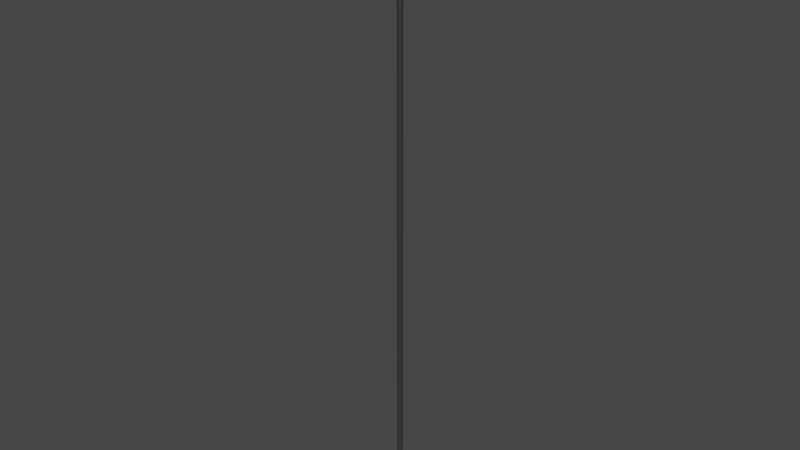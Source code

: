 # Source: LightBulb.blend  (saved by Blender 2.91.10; exported with 4.5.12 LTS)
import bpy
from mathutils import Matrix  # noqa: F401  (used for matrix-valued properties, if any)

bpy.ops.wm.read_factory_settings(use_empty=True)
scene = bpy.context.scene
scene.name = 'Scene'

# ---- collections
col_collection = bpy.data.collections.new('Collection'); scene.collection.children.link(col_collection)

# ---- materials (node trees are filled in below, after node groups)
mat_glass = bpy.data.materials.new('Glass')
mat_glass.alpha_threshold = 0.0
mat_glass.use_transparent_shadow = False
mat_glass.line_color = (0.0, 0.0, 0.0, 1.0)
mat_base = bpy.data.materials.new('Base')
mat_base.use_transparent_shadow = False
mat_light = bpy.data.materials.new('Light')
mat_light.use_transparent_shadow = False

# ---- material node trees
mat_glass.use_nodes = True; mat_glass.node_tree.nodes.clear()
_N = mat_glass.node_tree.nodes; _L = mat_glass.node_tree.links
n0 = _N.new('ShaderNodeOutputMaterial'); n0.name = 'Material Output'; n0.location = (300, 300)
n1 = _N.new('ShaderNodeBsdfPrincipled'); n1.name = 'Principled BSDF'; n1.location = (10, 300)
n1.distribution = 'GGX'
n1.subsurface_method = 'BURLEY'
n1.inputs[2].default_value = 0.4
n1.inputs[3].default_value = 1.45
n1.inputs[27].default_value = (0.0, 0.0, 0.0, 1.0)
n1.inputs[28].default_value = 1.0
_L.new(n1.outputs[0], n0.inputs[0])
n0.is_active_output = True
mat_base.use_nodes = True; mat_base.node_tree.nodes.clear()
_N = mat_base.node_tree.nodes; _L = mat_base.node_tree.links
n0 = _N.new('ShaderNodeBsdfPrincipled'); n0.name = 'Principled BSDF'; n0.location = (10, 300)
n0.distribution = 'GGX'
n0.subsurface_method = 'BURLEY'
n0.inputs[0].default_value = (0.03522, 0.03522, 0.03522, 1.0)
n0.inputs[3].default_value = 1.45
n0.inputs[27].default_value = (0.0, 0.0, 0.0, 1.0)
n0.inputs[28].default_value = 1.0
n1 = _N.new('ShaderNodeOutputMaterial'); n1.name = 'Material Output'; n1.location = (300, 300)
_L.new(n0.outputs[0], n1.inputs[0])
n1.is_active_output = True
mat_light.use_nodes = True; mat_light.node_tree.nodes.clear()
_N = mat_light.node_tree.nodes; _L = mat_light.node_tree.links
n0 = _N.new('ShaderNodeBsdfPrincipled'); n0.name = 'Principled BSDF'; n0.location = (10, 300)
n0.distribution = 'GGX'
n0.subsurface_method = 'BURLEY'
n0.inputs[0].default_value = (0.8, 0.4751, 0.0, 1.0)
n0.inputs[3].default_value = 1.45
n0.inputs[27].default_value = (0.0, 0.0, 0.0, 1.0)
n0.inputs[28].default_value = 1.0
n1 = _N.new('ShaderNodeOutputMaterial'); n1.name = 'Material Output'; n1.location = (300, 300)
_L.new(n0.outputs[0], n1.inputs[0])
n1.is_active_output = True

# ---- world
world_world = bpy.data.worlds.new('World'); scene.world = world_world
world_world.use_nodes = True; world_world.node_tree.nodes.clear()
_N = world_world.node_tree.nodes; _L = world_world.node_tree.links
n0 = _N.new('ShaderNodeOutputWorld'); n0.name = 'World Output'; n0.location = (300, 300)
n1 = _N.new('ShaderNodeBackground'); n1.name = 'Background'; n1.location = (10, 300)
n1.inputs[0].default_value = (0.05088, 0.05088, 0.05088, 1.0)
_L.new(n1.outputs[0], n0.inputs[0])
n0.is_active_output = True
world_world.color = (0.05088, 0.05088, 0.05088)
world_world.use_sun_shadow = False
world_world.sun_shadow_jitter_overblur = 0.0

# ---- meshes
me_cube = bpy.data.meshes.new('Cube')
me_cube.from_pydata([(1.315, 1.315, 0.5748), (1.315, 1.315, -1.645), (1.315, -1.315, 0.5748), (1.315, -1.315, -1.645), (-1.315, 1.315, 0.5748), (-1.315, 1.315, -1.645), (-1.315, -1.315, 0.5748), (-1.315, -1.315, -1.645), (0.2824, -0.2824, 0.8024), (-0.2824, -0.2824, 0.8024), (-0.2824, 0.2824, 0.8024), (0.2824, 0.2824, 0.8024), (0.2803, -0.2803, 0.9704), (0.2803, 0.2803, 0.9704), (-0.2803, -0.2803, 0.9704), (-0.2803, 0.2803, 0.9704), (0.3392, -0.3392, 1.76), (-0.3392, -0.3392, 1.76), (0.3392, 0.3392, 1.76), (-0.3392, 0.3392, 1.76), (0.3612, -0.3612, 0.9342), (0.3612, 0.3612, 0.9342), (-0.3612, -0.3612, 0.9342), (-0.3612, 0.3612, 0.9342), (0.3405, -0.3405, 1.713), (0.3405, 0.3405, 1.713), (-0.3405, -0.3405, 1.713), (-0.3405, 0.3405, 1.713), (0.3392, -0.3392, 72.65), (-0.3392, -0.3392, 72.65), (0.3392, 0.3392, 72.65), (-0.3392, 0.3392, 72.65), (-0.3392, 0.3392, 72.4), (0.3392, 0.3392, 72.4), (0.3392, -0.3392, 72.4), (-0.3392, -0.3392, 72.4), (-0.507, -0.507, -0.4614), (-0.507, -0.507, 0.3946), (-0.507, 0.507, -0.4614), (-0.507, 0.507, 0.3946), (0.507, -0.507, -0.4614), (0.507, -0.507, 0.3946), (0.507, 0.507, -0.4614), (0.507, 0.507, 0.3946), (0.2067, -0.2067, 0.5411), (-0.2067, -0.2067, 0.5411), (-0.2067, 0.2067, 0.5411), (0.2067, 0.2067, 0.5411), (0.1561, -0.1561, 1.033), (0.1561, 0.1561, 1.033), (-0.1561, -0.1561, 1.033), (-0.1561, 0.1561, 1.033)], [], [(3, 2, 6, 7), (7, 6, 4, 5), (5, 1, 3, 7), (1, 0, 2, 3), (5, 4, 0, 1), (0, 4, 10, 11), (2, 0, 11, 8), (4, 6, 9, 10), (6, 2, 8, 9), (11, 10, 15, 13), (8, 11, 13, 12), (10, 9, 14, 15), (9, 8, 12, 14), (13, 15, 23, 21), (15, 14, 22, 23), (12, 13, 21, 20), (14, 12, 20, 22), (26, 24, 16, 17), (33, 32, 31, 30), (27, 26, 17, 19), (24, 25, 18, 16), (25, 27, 19, 18), (21, 23, 27, 25), (20, 21, 25, 24), (23, 22, 26, 27), (22, 20, 24, 26), (30, 31, 29, 28), (34, 33, 30, 28), (32, 35, 29, 31), (35, 34, 28, 29), (17, 16, 34, 35), (19, 17, 35, 32), (16, 18, 33, 34), (18, 19, 32, 33), (36, 37, 39, 38), (40, 41, 37, 36), (38, 42, 40, 36), (42, 43, 41, 40), (38, 39, 43, 42), (43, 39, 46, 47), (41, 43, 47, 44), (39, 37, 45, 46), (37, 41, 44, 45), (47, 46, 51, 49), (44, 47, 49, 48), (46, 45, 50, 51), (45, 44, 48, 50)])
me_cube.polygons.foreach_set('use_smooth', [True] * 47)
me_cube.polygons.foreach_set('material_index', [0, 0, 0, 0, 0, 0, 0, 0, 0, 0, 0, 0, 0, 1, 1, 1, 1, 1, 1, 1, 1, 1, 1, 1, 1, 1, 1, 1, 1, 1, 1, 1, 1, 1, 2, 2, 2, 2, 2, 2, 2, 2, 2, 2, 2, 2, 2])
_uv = me_cube.uv_layers.new(name='UVMap')
_uv.uv.foreach_set('vector', [0.375, 0.75, 0.625, 0.75, 0.625, 1.0, 0.375, 1.0, 0.375, 0.0, 0.625, 0.0, 0.625, 0.25, 0.375, 0.25, 0.125, 0.5, 0.375, 0.5, 0.375, 0.75, 0.125, 0.75, 0.375, 0.5, 0.625, 0.5, 0.625, 0.75, 0.375, 0.75, 0.375, 0.25, 0.625, 0.25, 0.625, 0.5, 0.375, 0.5, 0.625, 0.5, 0.625, 0.25, 0.625, 0.25, 0.625, 0.5, 0.625, 0.75, 0.625, 0.5, 0.625, 0.5, 0.625, 0.75, 0.625, 0.25, 0.625, 0.0, 0.625, 0.0, 0.625, 0.25, 0.625, 1.0, 0.625, 0.75, 0.625, 0.75, 0.625, 1.0, 0.625, 0.5, 0.625, 0.25, 0.625, 0.25, 0.625, 0.5, 0.625, 0.75, 0.625, 0.5, 0.625, 0.5, 0.625, 0.75, 0.625, 0.25, 0.625, 0.0, 0.625, 0.0, 0.625, 0.25, 0.625, 1.0, 0.625, 0.75, 0.625, 0.75, 0.625, 1.0, 0.625, 0.5, 0.625, 0.25, 0.625, 0.25, 0.625, 0.5, 0.625, 0.25, 0.625, 0.0, 0.625, 0.0, 0.625, 0.25, 0.625, 0.75, 0.625, 0.5, 0.625, 0.5, 0.625, 0.75, 0.625, 1.0, 0.625, 0.75, 0.625, 0.75, 0.625, 1.0, 0.625, 1.0, 0.625, 0.75, 0.625, 0.75, 0.625, 1.0, 0.625, 0.5, 0.625, 0.25, 0.625, 0.25, 0.625, 0.5, 0.625, 0.25, 0.625, 0.0, 0.625, 0.0, 0.625, 0.25, 0.625, 0.75, 0.625, 0.5, 0.625, 0.5, 0.625, 0.75, 0.625, 0.5, 0.625, 0.25, 0.625, 0.25, 0.625, 0.5, 0.625, 0.5, 0.625, 0.25, 0.625, 0.25, 0.625, 0.5, 0.625, 0.75, 0.625, 0.5, 0.625, 0.5, 0.625, 0.75, 0.625, 0.25, 0.625, 0.0, 0.625, 0.0, 0.625, 0.25, 0.625, 1.0, 0.625, 0.75, 0.625, 0.75, 0.625, 1.0, 0.625, 0.5, 0.875, 0.5, 0.875, 0.75, 0.625, 0.75, 0.625, 0.75, 0.625, 0.5, 0.625, 0.5, 0.625, 0.75, 0.625, 0.25, 0.625, 0.0, 0.625, 0.0, 0.625, 0.25, 0.625, 1.0, 0.625, 0.75, 0.625, 0.75, 0.625, 1.0, 0.625, 1.0, 0.625, 0.75, 0.625, 0.75, 0.625, 1.0, 0.625, 0.25, 0.625, 0.0, 0.625, 0.0, 0.625, 0.25, 0.625, 0.75, 0.625, 0.5, 0.625, 0.5, 0.625, 0.75, 0.625, 0.5, 0.625, 0.25, 0.625, 0.25, 0.625, 0.5, 0.375, 0.0, 0.625, 0.0, 0.625, 0.25, 0.375, 0.25, 0.375, 0.75, 0.625, 0.75, 0.625, 1.0, 0.375, 1.0, 0.125, 0.5, 0.375, 0.5, 0.375, 0.75, 0.125, 0.75, 0.375, 0.5, 0.625, 0.5, 0.625, 0.75, 0.375, 0.75, 0.375, 0.25, 0.625, 0.25, 0.625, 0.5, 0.375, 0.5, 0.625, 0.5, 0.625, 0.25, 0.625, 0.25, 0.625, 0.5, 0.625, 0.75, 0.625, 0.5, 0.625, 0.5, 0.625, 0.75, 0.625, 0.25, 0.625, 0.0, 0.625, 0.0, 0.625, 0.25, 0.625, 1.0, 0.625, 0.75, 0.625, 0.75, 0.625, 1.0, 0.625, 0.5, 0.625, 0.25, 0.625, 0.25, 0.625, 0.5, 0.625, 0.75, 0.625, 0.5, 0.625, 0.5, 0.625, 0.75, 0.625, 0.25, 0.625, 0.0, 0.625, 0.0, 0.625, 0.25, 0.625, 1.0, 0.625, 0.75, 0.625, 0.75, 0.625, 1.0])
me_cube.materials.append(mat_glass)
me_cube.materials.append(mat_base)
me_cube.materials.append(mat_light)
me_cube.use_remesh_preserve_volume = False
me_cube.use_remesh_preserve_attributes = False
me_cube.use_mirror_vertex_groups = False
me_cube.update()

# ---- objects
ob_light = bpy.data.objects.new('Light', me_cube)

# ---- transforms, parenting, visibility, modifiers, constraints
ob_light.location = (0.0, 0.0, 0.0)
ob_light.lock_rotations_4d = False
ob_light.empty_display_type = 'ARROWS'
ob_light.lineart.crease_threshold = 0.0
_m = ob_light.modifiers.new('Subdivision', 'SUBSURF')
_m.uv_smooth = 'PRESERVE_CORNERS'
_m.levels = 2

# ---- collection membership
col_collection.objects.link(ob_light)

# ---- scene / render settings (as saved in the file)
scene.frame_start = 1; scene.frame_end = 250; scene.frame_set(1)
scene.render.engine = 'BLENDER_EEVEE_NEXT'
scene.cycles.use_denoising = False
scene.cycles.samples = 128
scene.cycles.sampling_pattern = 'TABULATED_SOBOL'
scene.cycles.use_adaptive_sampling = False
scene.cycles.use_light_tree = False
scene.view_settings.view_transform = 'Filmic'
bpy.context.view_layer.update()

# ---- added for rendering (the .blend has no active camera and no usable light): camera, sun
cam_auto = bpy.data.cameras.new('AutoCamera')
cam_auto.lens = 50.0
cam_auto.sensor_width = 36.0
cam_auto.clip_end = 1207.96
ob_auto_camera = bpy.data.objects.new('AutoCamera', cam_auto)
scene.collection.objects.link(ob_auto_camera)
ob_auto_camera.location = (68.8299, -82.5959, 90.569)
ob_auto_camera.rotation_euler = (1.09748, -7.21219e-08, 0.694738)
scene.camera = ob_auto_camera
light_auto_sun = bpy.data.lights.new('AutoSun', 'SUN')
light_auto_sun.energy = 3.0
light_auto_sun.angle = 0.0523599
ob_auto_sun = bpy.data.objects.new('AutoSun', light_auto_sun)
scene.collection.objects.link(ob_auto_sun)
ob_auto_sun.rotation_euler = (0.872665, 0.174533, 0.523599)
bpy.context.view_layer.update()
